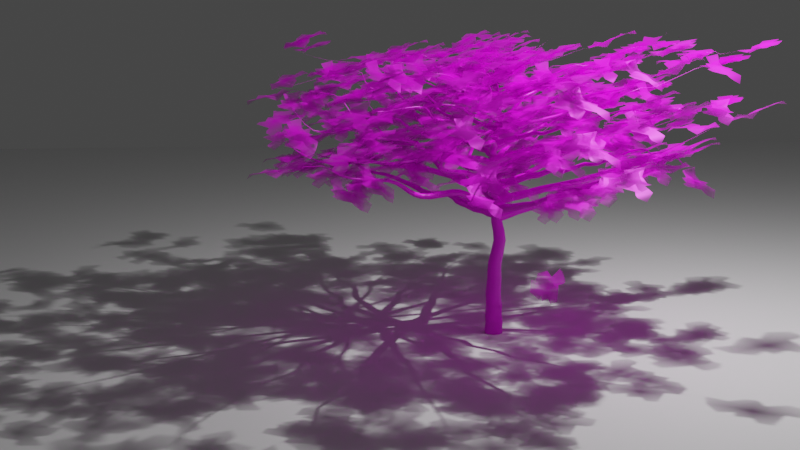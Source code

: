 # Source: v2.blend  (saved by Blender 3.1.5; exported with 4.5.12 LTS)
import bpy
from mathutils import Matrix  # noqa: F401  (used for matrix-valued properties, if any)

bpy.ops.wm.read_factory_settings(use_empty=True)
scene = bpy.context.scene
scene.name = 'Scene'

# ---- collections
col_collection = bpy.data.collections.new('Collection'); scene.collection.children.link(col_collection)

# ---- images (referenced by path relative to the original .blend; pixels are not part of the script)
import os
ASSET_DIR = os.environ.get("B2B_ASSET_DIR", "")  # directory of the original .blend (textures are referenced by path, not embedded)
HERE = os.path.dirname(os.path.abspath(__file__))  # packed textures are extracted next to this script under _unpacked/

def load_image(name, relpath, width, height, colorspace="sRGB"):
    """Load a texture the original file referenced (path relative to the .blend, or extracted next to this script)."""
    p = next((c for c in (os.path.join(HERE, relpath), os.path.join(ASSET_DIR, relpath)) if relpath and os.path.exists(c)), "")
    if p:
        img = bpy.data.images.load(p, check_existing=True)
        img.name = name
    else:  # same state as the original file: an image datablock whose file is absent (Cycles renders it pink)
        img = bpy.data.images.new(name, width, height)
        img.source = "FILE"
        img.filepath = "//" + (relpath or name)
    img.colorspace_settings.name = colorspace
    return img
img_bark_jpg = load_image('bark.jpg', 'bark.jpg', 1024, 1024, 'sRGB')
img_branch_png = load_image('branch.png', 'branch.png', 1024, 1024, 'sRGB')

# ---- materials (node trees are filled in below, after node groups)
mat_material = bpy.data.materials.new('Material')
mat_material.alpha_threshold = 0.0
mat_material.line_color = (0.0, 0.0, 0.0, 1.0)
mat_branch = bpy.data.materials.new('branch')
mat_branch.surface_render_method = 'BLENDED'
mat_branch.blend_method = 'BLEND'

# ---- node groups
ng_geometry_nodes = bpy.data.node_groups.new('Geometry Nodes', 'GeometryNodeTree')
_s = ng_geometry_nodes.interface.new_socket(name='Geometry', in_out='OUTPUT', socket_type='NodeSocketGeometry')
_s = ng_geometry_nodes.interface.new_socket(name='Geometry', in_out='INPUT', socket_type='NodeSocketGeometry')
_s = ng_geometry_nodes.interface.new_socket(name='Seed', in_out='INPUT', socket_type='NodeSocketInt')
_s.min_value = -10000
_s.max_value = 10000
_s = ng_geometry_nodes.interface.new_socket(name='Y', in_out='INPUT', socket_type='NodeSocketFloat')
_s.default_value = 7.0
_s.min_value = -1e+04
_s.max_value = 1e+04
_s = ng_geometry_nodes.interface.new_socket(name='Z', in_out='INPUT', socket_type='NodeSocketFloat')
_s.default_value = 10.0
_s.min_value = -1e+04
_s.max_value = 1e+04
_s = ng_geometry_nodes.interface.new_socket(name='Count', in_out='INPUT', socket_type='NodeSocketInt')
_s.default_value = 90
_s.min_value = 2
_s.max_value = 100000
ng_geometry_nodes.is_modifier = True
# nodes of 'Geometry Nodes' reference scene objects; filled in after objects exist
ng_geometry_nodes_007 = bpy.data.node_groups.new('Geometry Nodes.007', 'GeometryNodeTree')
_s = ng_geometry_nodes_007.interface.new_socket(name='Geometry', in_out='OUTPUT', socket_type='NodeSocketGeometry')
_s = ng_geometry_nodes_007.interface.new_socket(name='Geometry', in_out='INPUT', socket_type='NodeSocketGeometry')
ng_geometry_nodes_007.is_modifier = True
_N = ng_geometry_nodes_007.nodes; _L = ng_geometry_nodes_007.links

# ---- material node trees
mat_material.use_nodes = True; mat_material.node_tree.nodes.clear()
mat_branch.use_nodes = True; mat_branch.node_tree.nodes.clear()
_N = mat_branch.node_tree.nodes; _L = mat_branch.node_tree.links
n0 = _N.new('ShaderNodeBsdfPrincipled'); n0.name = 'Principled BSDF'; n0.location = (0, 300)
n0.distribution = 'GGX'
n0.subsurface_method = 'RANDOM_WALK_SKIN'
n0.inputs[1].default_value = 0.3636
n0.inputs[3].default_value = 1.45
n0.inputs[27].default_value = (0.0, 0.0, 0.0, 1.0)
n0.inputs[28].default_value = 1.0
n1 = _N.new('ShaderNodeTexImage'); n1.name = 'Image Texture'; n1.location = (-570, 331)
n1.image = img_branch_png
n1.extension = 'CLIP'
n2 = _N.new('ShaderNodeBsdfTranslucent'); n2.name = 'Translucent BSDF'; n2.location = (326, -61)
n3 = _N.new('ShaderNodeBsdfTransparent'); n3.name = 'Transparent BSDF'; n3.location = (379, 65)
n4 = _N.new('ShaderNodeOutputMaterial'); n4.name = 'Material Output'; n4.location = (771, 315)
n5 = _N.new('ShaderNodeMixShader'); n5.name = 'Mix Shader'; n5.location = (543, 264)
n5.inputs[0].default_value = 0.0
_L.new(n1.outputs[0], n0.inputs[0])
_L.new(n1.outputs[1], n0.inputs[4])
_L.new(n0.outputs[0], n5.inputs[1])
_L.new(n5.outputs[0], n4.inputs[0])
_L.new(n3.outputs[0], n5.inputs[2])
_L.new(n1.outputs[0], n3.inputs[0])
n4.is_active_output = True

# ---- world
world_world = bpy.data.worlds.new('World'); scene.world = world_world
world_world.use_nodes = True; world_world.node_tree.nodes.clear()
_N = world_world.node_tree.nodes; _L = world_world.node_tree.links
n0 = _N.new('ShaderNodeOutputWorld'); n0.name = 'World Output'; n0.location = (300, 300)
n1 = _N.new('ShaderNodeBackground'); n1.name = 'Background'; n1.location = (10, 300)
n1.inputs[0].default_value = (0.05088, 0.05088, 0.05088, 1.0)
_L.new(n1.outputs[0], n0.inputs[0])
n0.is_active_output = True
world_world.color = (0.05088, 0.05088, 0.05088)
world_world.use_sun_shadow = False
world_world.sun_shadow_jitter_overblur = 0.0

# ---- cameras
cam_camera = bpy.data.cameras.new('Camera')
cam_camera.clip_end = 100.0
cam_camera.ortho_scale = 7.314

# ---- lights
light_light = bpy.data.lights.new('Light', 'POINT')
light_light.transmission_factor = 0.0
light_light.energy = 1e+04
light_light.shadow_soft_size = 0.1
light_light.shadow_maximum_resolution = 0.006
light_light.use_absolute_resolution = True

# ---- meshes
me_cube = bpy.data.meshes.new('Cube')
me_cube.from_pydata([(1.0, 1.0, 1.0), (1.0, 1.0, -1.0), (1.0, -1.0, 1.0), (1.0, -1.0, -1.0), (-1.0, 1.0, 1.0), (-1.0, 1.0, -1.0), (-1.0, -1.0, 1.0), (-1.0, -1.0, -1.0)], [], [(0, 4, 6, 2), (3, 2, 6, 7), (7, 6, 4, 5), (5, 1, 3, 7), (1, 0, 2, 3), (5, 4, 0, 1)])
me_cube.polygons.foreach_set('use_smooth', [True] * 6)
_uv = me_cube.uv_layers.new(name='UVMap')
_uv.uv.foreach_set('vector', [0.625, 0.5, 0.875, 0.5, 0.875, 0.75, 0.625, 0.75, 0.375, 0.75, 0.625, 0.75, 0.625, 1.0, 0.375, 1.0, 0.375, 0.0, 0.625, 0.0, 0.625, 0.25, 0.375, 0.25, 0.125, 0.5, 0.375, 0.5, 0.375, 0.75, 0.125, 0.75, 0.375, 0.5, 0.625, 0.5, 0.625, 0.75, 0.375, 0.75, 0.375, 0.25, 0.625, 0.25, 0.625, 0.5, 0.375, 0.5])
me_cube.materials.append(mat_material)
me_cube.use_remesh_preserve_volume = False
me_cube.use_remesh_preserve_attributes = False
me_cube.use_mirror_vertex_groups = False
me_cube.update()
me_plane_001 = bpy.data.meshes.new('Plane.001')
me_plane_001.from_pydata([(-1.0, -1.0, 0.0), (1.0, -1.0, 0.0), (-1.0, 1.0, 0.0), (1.0, 1.0, 0.0), (-1.0, 0.0, 0.0), (0.0, -1.0, 0.0), (1.0, 0.0, 0.0), (0.0, 1.0, 0.0), (0.0, 0.0, 0.0), (-1.0, -0.5, 0.0), (0.5, -1.0, 0.0), (1.0, 0.5, 0.0), (-0.5, 1.0, 0.0), (-1.0, 0.5, 0.0), (-0.5, -1.0, 0.0), (1.0, -0.5, 0.0), (0.5, 1.0, 0.0), (0.0, 0.5, 0.0), (0.0, -0.5, 0.0), (-0.5, 0.0, 0.0), (0.5, 0.0, 0.0), (0.5, -0.5, 0.0), (-0.5, -0.5, 0.0), (-0.5, 0.5, 0.0), (0.5, 0.5, 0.0), (-1.0, -0.75, 0.0), (0.75, -1.0, 0.0), (1.0, 0.75, 0.0), (-0.75, 1.0, 0.0), (-1.0, 0.25, 0.0), (-0.25, -1.0, 0.0), (1.0, -0.25, 0.0), (0.25, 1.0, 0.0), (0.0, 0.75, 0.0), (0.0, -0.25, 0.0), (-0.75, 0.0, 0.0), (0.25, 0.0, 0.0), (-1.0, -0.25, 0.0), (0.25, -1.0, 0.0), (1.0, 0.25, 0.0), (-0.25, 1.0, 0.0), (-1.0, 0.75, 0.0), (-0.75, -1.0, 0.0), (1.0, -0.75, 0.0), (0.75, 1.0, 0.0), (0.0, 0.25, 0.0), (0.0, -0.75, 0.0), (-0.25, 0.0, 0.0), (0.75, 0.0, 0.0), (0.5, -0.25, 0.0), (0.5, -0.75, 0.0), (0.25, -0.5, 0.0), (0.75, -0.5, 0.0), (-0.5, -0.25, 0.0), (-0.5, -0.75, 0.0), (-0.75, -0.5, 0.0), (-0.25, -0.5, 0.0), (-0.5, 0.75, 0.0), (-0.5, 0.25, 0.0), (-0.75, 0.5, 0.0), (-0.25, 0.5, 0.0), (0.5, 0.75, 0.0), (0.5, 0.25, 0.0), (0.25, 0.5, 0.0), (0.75, 0.5, 0.0), (0.75, 0.25, 0.0), (0.25, 0.25, 0.0), (0.25, 0.75, 0.0), (-0.25, 0.25, 0.0), (-0.75, 0.25, 0.0), (-0.75, 0.75, 0.0), (-0.25, -0.75, 0.0), (-0.75, -0.75, 0.0), (-0.75, -0.25, 0.0), (0.75, -0.75, 0.0), (0.25, -0.75, 0.0), (0.25, -0.25, 0.0), (0.75, -0.25, 0.0), (-0.25, -0.25, 0.0), (-0.25, 0.75, 0.0), (0.75, 0.75, 0.0), (-1.0, -0.875, 0.0), (0.875, -1.0, 0.0), (1.0, 0.875, 0.0), (-0.875, 1.0, 0.0), (-1.0, 0.125, 0.0), (-0.125, -1.0, 0.0), (1.0, -0.125, 0.0), (0.125, 1.0, 0.0), (0.0, 0.875, 0.0), (0.0, -0.125, 0.0), (-0.875, 0.0, 0.0), (0.125, 0.0, 0.0), (-1.0, -0.375, 0.0), (0.375, -1.0, 0.0), (1.0, 0.375, 0.0), (-0.375, 1.0, 0.0), (-1.0, 0.625, 0.0), (-0.625, -1.0, 0.0), (1.0, -0.625, 0.0), (0.625, 1.0, 0.0), (0.0, 0.375, 0.0), (0.0, -0.625, 0.0), (-0.375, 0.0, 0.0), (0.625, 0.0, 0.0), (0.5, -0.125, 0.0), (0.5, -0.625, 0.0), (0.125, -0.5, 0.0), (0.625, -0.5, 0.0), (-0.5, -0.125, 0.0), (-0.5, -0.625, 0.0), (-0.875, -0.5, 0.0), (-0.375, -0.5, 0.0), (-0.5, 0.875, 0.0), (-0.5, 0.375, 0.0), (-0.875, 0.5, 0.0), (-0.375, 0.5, 0.0), (0.5, 0.875, 0.0), (0.5, 0.375, 0.0), (0.125, 0.5, 0.0), (0.625, 0.5, 0.0), (-1.0, -0.625, 0.0), (0.625, -1.0, 0.0), (1.0, 0.625, 0.0), (-0.625, 1.0, 0.0), (-1.0, 0.375, 0.0), (-0.375, -1.0, 0.0), (1.0, -0.375, 0.0), (0.375, 1.0, 0.0), (0.0, 0.625, 0.0), (0.0, -0.375, 0.0), (-0.625, 0.0, 0.0), (0.375, 0.0, 0.0), (-1.0, -0.125, 0.0), (0.125, -1.0, 0.0), (1.0, 0.125, 0.0), (-0.125, 1.0, 0.0), (-1.0, 0.875, 0.0), (-0.875, -1.0, 0.0), (1.0, -0.875, 0.0), (0.875, 1.0, 0.0), (0.0, 0.125, 0.0), (0.0, -0.875, 0.0), (-0.125, 0.0, 0.0), (0.875, 0.0, 0.0), (0.5, -0.375, 0.0), (0.5, -0.875, 0.0), (0.375, -0.5, 0.0), (0.875, -0.5, 0.0), (-0.5, -0.375, 0.0), (-0.5, -0.875, 0.0), (-0.625, -0.5, 0.0), (-0.125, -0.5, 0.0), (-0.5, 0.625, 0.0), (-0.5, 0.125, 0.0), (-0.625, 0.5, 0.0), (-0.125, 0.5, 0.0), (0.5, 0.625, 0.0), (0.5, 0.125, 0.0), (0.375, 0.5, 0.0), (0.875, 0.5, 0.0), (0.75, 0.375, 0.0), (0.75, 0.125, 0.0), (0.625, 0.25, 0.0), (0.875, 0.25, 0.0), (0.25, 0.375, 0.0), (0.25, 0.125, 0.0), (0.125, 0.25, 0.0), (0.375, 0.25, 0.0), (0.25, 0.875, 0.0), (0.25, 0.625, 0.0), (0.125, 0.75, 0.0), (0.375, 0.75, 0.0), (-0.25, 0.375, 0.0), (-0.25, 0.125, 0.0), (-0.375, 0.25, 0.0), (-0.125, 0.25, 0.0), (-0.75, 0.375, 0.0), (-0.75, 0.125, 0.0), (-0.875, 0.25, 0.0), (-0.625, 0.25, 0.0), (-0.75, 0.875, 0.0), (-0.75, 0.625, 0.0), (-0.875, 0.75, 0.0), (-0.625, 0.75, 0.0), (-0.25, -0.625, 0.0), (-0.25, -0.875, 0.0), (-0.375, -0.75, 0.0), (-0.125, -0.75, 0.0), (-0.75, -0.625, 0.0), (-0.75, -0.875, 0.0), (-0.875, -0.75, 0.0), (-0.625, -0.75, 0.0), (-0.75, -0.125, 0.0), (-0.75, -0.375, 0.0), (-0.875, -0.25, 0.0), (-0.625, -0.25, 0.0), (0.75, -0.625, 0.0), (0.75, -0.875, 0.0), (0.625, -0.75, 0.0), (0.875, -0.75, 0.0), (0.25, -0.625, 0.0), (0.25, -0.875, 0.0), (0.125, -0.75, 0.0), (0.375, -0.75, 0.0), (0.25, -0.125, 0.0), (0.25, -0.375, 0.0), (0.125, -0.25, 0.0), (0.375, -0.25, 0.0), (0.75, -0.125, 0.0), (0.75, -0.375, 0.0), (0.625, -0.25, 0.0), (0.875, -0.25, 0.0), (-0.25, -0.125, 0.0), (-0.25, -0.375, 0.0), (-0.375, -0.25, 0.0), (-0.125, -0.25, 0.0), (-0.25, 0.875, 0.0), (-0.25, 0.625, 0.0), (-0.375, 0.75, 0.0), (-0.125, 0.75, 0.0), (0.75, 0.875, 0.0), (0.75, 0.625, 0.0), (0.625, 0.75, 0.0), (0.875, 0.75, 0.0), (0.875, 0.625, 0.0), (0.625, 0.625, 0.0), (0.625, 0.875, 0.0), (-0.125, 0.625, 0.0), (-0.375, 0.625, 0.0), (-0.375, 0.875, 0.0), (-0.125, -0.375, 0.0), (-0.375, -0.375, 0.0), (-0.375, -0.125, 0.0), (0.875, -0.375, 0.0), (0.625, -0.375, 0.0), (0.625, -0.125, 0.0), (0.375, -0.375, 0.0), (0.125, -0.375, 0.0), (0.125, -0.125, 0.0), (0.375, -0.875, 0.0), (0.125, -0.875, 0.0), (0.125, -0.625, 0.0), (0.875, -0.875, 0.0), (0.625, -0.875, 0.0), (0.625, -0.625, 0.0), (-0.625, -0.375, 0.0), (-0.875, -0.375, 0.0), (-0.875, -0.125, 0.0), (-0.625, -0.875, 0.0), (-0.875, -0.875, 0.0), (-0.875, -0.625, 0.0), (-0.125, -0.875, 0.0), (-0.375, -0.875, 0.0), (-0.375, -0.625, 0.0), (-0.625, 0.625, 0.0), (-0.875, 0.625, 0.0), (-0.875, 0.875, 0.0), (-0.625, 0.125, 0.0), (-0.875, 0.125, 0.0), (-0.875, 0.375, 0.0), (-0.125, 0.125, 0.0), (-0.375, 0.125, 0.0), (-0.375, 0.375, 0.0), (0.375, 0.625, 0.0), (0.125, 0.625, 0.0), (0.125, 0.875, 0.0), (0.375, 0.125, 0.0), (0.125, 0.125, 0.0), (0.125, 0.375, 0.0), (0.875, 0.125, 0.0), (0.625, 0.125, 0.0), (0.625, 0.375, 0.0), (0.875, 0.375, 0.0), (0.375, 0.375, 0.0), (0.375, 0.875, 0.0), (-0.125, 0.375, 0.0), (-0.625, 0.375, 0.0), (-0.625, 0.875, 0.0), (-0.125, -0.625, 0.0), (-0.625, -0.625, 0.0), (-0.625, -0.125, 0.0), (0.875, -0.625, 0.0), (0.375, -0.625, 0.0), (0.375, -0.125, 0.0), (0.875, -0.125, 0.0), (-0.125, -0.125, 0.0), (-0.125, 0.875, 0.0), (0.875, 0.875, 0.0)], [], [(288, 83, 3, 140), (287, 89, 7, 136), (286, 90, 8, 143), (285, 87, 6, 144), (284, 105, 20, 132), (283, 106, 21, 147), (282, 99, 15, 148), (281, 109, 19, 131), (280, 110, 22, 151), (279, 102, 18, 152), (278, 113, 12, 124), (277, 114, 23, 155), (276, 101, 17, 156), (275, 117, 16, 128), (274, 118, 24, 159), (273, 95, 11, 160), (272, 161, 64, 120), (271, 162, 65, 163), (270, 135, 39, 164), (269, 165, 63, 119), (268, 166, 66, 167), (267, 158, 62, 168), (266, 169, 32, 88), (265, 170, 67, 171), (264, 157, 61, 172), (263, 173, 60, 116), (262, 174, 68, 175), (261, 141, 45, 176), (260, 177, 59, 115), (259, 178, 69, 179), (258, 154, 58, 180), (257, 181, 28, 84), (256, 182, 70, 183), (255, 153, 57, 184), (254, 185, 56, 112), (253, 186, 71, 187), (252, 142, 46, 188), (251, 189, 55, 111), (250, 190, 72, 191), (249, 150, 54, 192), (248, 193, 35, 91), (247, 194, 73, 195), (246, 149, 53, 196), (245, 197, 52, 108), (244, 198, 74, 199), (243, 139, 43, 200), (242, 201, 51, 107), (241, 202, 75, 203), (240, 146, 50, 204), (239, 205, 36, 92), (238, 206, 76, 207), (237, 145, 49, 208), (236, 209, 48, 104), (235, 210, 77, 211), (234, 127, 31, 212), (233, 213, 47, 103), (232, 214, 78, 215), (231, 130, 34, 216), (230, 217, 40, 96), (229, 218, 79, 219), (228, 129, 33, 220), (227, 221, 44, 100), (226, 222, 80, 223), (225, 123, 27, 224), (222, 225, 224, 80), (64, 160, 225, 222), (160, 11, 123, 225), (157, 226, 223, 61), (24, 120, 226, 157), (120, 64, 222, 226), (117, 227, 100, 16), (61, 223, 227, 117), (223, 80, 221, 227), (218, 228, 220, 79), (60, 156, 228, 218), (156, 17, 129, 228), (153, 229, 219, 57), (23, 116, 229, 153), (116, 60, 218, 229), (113, 230, 96, 12), (57, 219, 230, 113), (219, 79, 217, 230), (214, 231, 216, 78), (56, 152, 231, 214), (152, 18, 130, 231), (149, 232, 215, 53), (22, 112, 232, 149), (112, 56, 214, 232), (109, 233, 103, 19), (53, 215, 233, 109), (215, 78, 213, 233), (210, 234, 212, 77), (52, 148, 234, 210), (148, 15, 127, 234), (145, 235, 211, 49), (21, 108, 235, 145), (108, 52, 210, 235), (105, 236, 104, 20), (49, 211, 236, 105), (211, 77, 209, 236), (206, 237, 208, 76), (51, 147, 237, 206), (147, 21, 145, 237), (130, 238, 207, 34), (18, 107, 238, 130), (107, 51, 206, 238), (90, 239, 92, 8), (34, 207, 239, 90), (207, 76, 205, 239), (202, 240, 204, 75), (38, 94, 240, 202), (94, 10, 146, 240), (142, 241, 203, 46), (5, 134, 241, 142), (134, 38, 202, 241), (102, 242, 107, 18), (46, 203, 242, 102), (203, 75, 201, 242), (198, 243, 200, 74), (26, 82, 243, 198), (82, 1, 139, 243), (146, 244, 199, 50), (10, 122, 244, 146), (122, 26, 198, 244), (106, 245, 108, 21), (50, 199, 245, 106), (199, 74, 197, 245), (194, 246, 196, 73), (55, 151, 246, 194), (151, 22, 149, 246), (93, 247, 195, 37), (9, 111, 247, 93), (111, 55, 194, 247), (133, 248, 91, 4), (37, 195, 248, 133), (195, 73, 193, 248), (190, 249, 192, 72), (42, 98, 249, 190), (98, 14, 150, 249), (81, 250, 191, 25), (0, 138, 250, 81), (138, 42, 190, 250), (121, 251, 111, 9), (25, 191, 251, 121), (191, 72, 189, 251), (186, 252, 188, 71), (30, 86, 252, 186), (86, 5, 142, 252), (150, 253, 187, 54), (14, 126, 253, 150), (126, 30, 186, 253), (110, 254, 112, 22), (54, 187, 254, 110), (187, 71, 185, 254), (182, 255, 184, 70), (59, 155, 255, 182), (155, 23, 153, 255), (97, 256, 183, 41), (13, 115, 256, 97), (115, 59, 182, 256), (137, 257, 84, 2), (41, 183, 257, 137), (183, 70, 181, 257), (178, 258, 180, 69), (35, 131, 258, 178), (131, 19, 154, 258), (85, 259, 179, 29), (4, 91, 259, 85), (91, 35, 178, 259), (125, 260, 115, 13), (29, 179, 260, 125), (179, 69, 177, 260), (174, 261, 176, 68), (47, 143, 261, 174), (143, 8, 141, 261), (154, 262, 175, 58), (19, 103, 262, 154), (103, 47, 174, 262), (114, 263, 116, 23), (58, 175, 263, 114), (175, 68, 173, 263), (170, 264, 172, 67), (63, 159, 264, 170), (159, 24, 157, 264), (129, 265, 171, 33), (17, 119, 265, 129), (119, 63, 170, 265), (89, 266, 88, 7), (33, 171, 266, 89), (171, 67, 169, 266), (166, 267, 168, 66), (36, 132, 267, 166), (132, 20, 158, 267), (141, 268, 167, 45), (8, 92, 268, 141), (92, 36, 166, 268), (101, 269, 119, 17), (45, 167, 269, 101), (167, 66, 165, 269), (162, 270, 164, 65), (48, 144, 270, 162), (144, 6, 135, 270), (158, 271, 163, 62), (20, 104, 271, 158), (104, 48, 162, 271), (118, 272, 120, 24), (62, 163, 272, 118), (163, 65, 161, 272), (161, 273, 160, 64), (65, 164, 273, 161), (164, 39, 95, 273), (165, 274, 159, 63), (66, 168, 274, 165), (168, 62, 118, 274), (169, 275, 128, 32), (67, 172, 275, 169), (172, 61, 117, 275), (173, 276, 156, 60), (68, 176, 276, 173), (176, 45, 101, 276), (177, 277, 155, 59), (69, 180, 277, 177), (180, 58, 114, 277), (181, 278, 124, 28), (70, 184, 278, 181), (184, 57, 113, 278), (185, 279, 152, 56), (71, 188, 279, 185), (188, 46, 102, 279), (189, 280, 151, 55), (72, 192, 280, 189), (192, 54, 110, 280), (193, 281, 131, 35), (73, 196, 281, 193), (196, 53, 109, 281), (197, 282, 148, 52), (74, 200, 282, 197), (200, 43, 99, 282), (201, 283, 147, 51), (75, 204, 283, 201), (204, 50, 106, 283), (205, 284, 132, 36), (76, 208, 284, 205), (208, 49, 105, 284), (209, 285, 144, 48), (77, 212, 285, 209), (212, 31, 87, 285), (213, 286, 143, 47), (78, 216, 286, 213), (216, 34, 90, 286), (217, 287, 136, 40), (79, 220, 287, 217), (220, 33, 89, 287), (221, 288, 140, 44), (80, 224, 288, 221), (224, 27, 83, 288)])
_uv = me_plane_001.uv_layers.new(name='UVMap')
_uv.uv.foreach_set('vector', [0.9375, 0.9375, 1.0, 0.9375, 1.0, 1.0, 0.9375, 1.0, 0.4375, 0.9375, 0.5, 0.9375, 0.5, 1.0, 0.4375, 1.0, 0.4375, 0.4375, 0.5, 0.4375, 0.5, 0.5, 0.4375, 0.5, 0.9375, 0.4375, 1.0, 0.4375, 1.0, 0.5, 0.9375, 0.5, 0.6875, 0.4375, 0.75, 0.4375, 0.75, 0.5, 0.6875, 0.5, 0.6875, 0.1875, 0.75, 0.1875, 0.75, 0.25, 0.6875, 0.25, 0.9375, 0.1875, 1.0, 0.1875, 1.0, 0.25, 0.9375, 0.25, 0.1875, 0.4375, 0.25, 0.4375, 0.25, 0.5, 0.1875, 0.5, 0.1875, 0.1875, 0.25, 0.1875, 0.25, 0.25, 0.1875, 0.25, 0.4375, 0.1875, 0.5, 0.1875, 0.5, 0.25, 0.4375, 0.25, 0.1875, 0.9375, 0.25, 0.9375, 0.25, 1.0, 0.1875, 1.0, 0.1875, 0.6875, 0.25, 0.6875, 0.25, 0.75, 0.1875, 0.75, 0.4375, 0.6875, 0.5, 0.6875, 0.5, 0.75, 0.4375, 0.75, 0.6875, 0.9375, 0.75, 0.9375, 0.75, 1.0, 0.6875, 1.0, 0.6875, 0.6875, 0.75, 0.6875, 0.75, 0.75, 0.6875, 0.75, 0.9375, 0.6875, 1.0, 0.6875, 1.0, 0.75, 0.9375, 0.75, 0.8125, 0.6875, 0.875, 0.6875, 0.875, 0.75, 0.8125, 0.75, 0.8125, 0.5625, 0.875, 0.5625, 0.875, 0.625, 0.8125, 0.625, 0.9375, 0.5625, 1.0, 0.5625, 1.0, 0.625, 0.9375, 0.625, 0.5625, 0.6875, 0.625, 0.6875, 0.625, 0.75, 0.5625, 0.75, 0.5625, 0.5625, 0.625, 0.5625, 0.625, 0.625, 0.5625, 0.625, 0.6875, 0.5625, 0.75, 0.5625, 0.75, 0.625, 0.6875, 0.625, 0.5625, 0.9375, 0.625, 0.9375, 0.625, 1.0, 0.5625, 1.0, 0.5625, 0.8125, 0.625, 0.8125, 0.625, 0.875, 0.5625, 0.875, 0.6875, 0.8125, 0.75, 0.8125, 0.75, 0.875, 0.6875, 0.875, 0.3125, 0.6875, 0.375, 0.6875, 0.375, 0.75, 0.3125, 0.75, 0.3125, 0.5625, 0.375, 0.5625, 0.375, 0.625, 0.3125, 0.625, 0.4375, 0.5625, 0.5, 0.5625, 0.5, 0.625, 0.4375, 0.625, 0.0625, 0.6875, 0.125, 0.6875, 0.125, 0.75, 0.0625, 0.75, 0.0625, 0.5625, 0.125, 0.5625, 0.125, 0.625, 0.0625, 0.625, 0.1875, 0.5625, 0.25, 0.5625, 0.25, 0.625, 0.1875, 0.625, 0.0625, 0.9375, 0.125, 0.9375, 0.125, 1.0, 0.0625, 1.0, 0.0625, 0.8125, 0.125, 0.8125, 0.125, 0.875, 0.0625, 0.875, 0.1875, 0.8125, 0.25, 0.8125, 0.25, 0.875, 0.1875, 0.875, 0.3125, 0.1875, 0.375, 0.1875, 0.375, 0.25, 0.3125, 0.25, 0.3125, 0.0625, 0.375, 0.0625, 0.375, 0.125, 0.3125, 0.125, 0.4375, 0.0625, 0.5, 0.0625, 0.5, 0.125, 0.4375, 0.125, 0.0625, 0.1875, 0.125, 0.1875, 0.125, 0.25, 0.0625, 0.25, 0.0625, 0.0625, 0.125, 0.0625, 0.125, 0.125, 0.0625, 0.125, 0.1875, 0.0625, 0.25, 0.0625, 0.25, 0.125, 0.1875, 0.125, 0.0625, 0.4375, 0.125, 0.4375, 0.125, 0.5, 0.0625, 0.5, 0.0625, 0.3125, 0.125, 0.3125, 0.125, 0.375, 0.0625, 0.375, 0.1875, 0.3125, 0.25, 0.3125, 0.25, 0.375, 0.1875, 0.375, 0.8125, 0.1875, 0.875, 0.1875, 0.875, 0.25, 0.8125, 0.25, 0.8125, 0.0625, 0.875, 0.0625, 0.875, 0.125, 0.8125, 0.125, 0.9375, 0.0625, 1.0, 0.0625, 1.0, 0.125, 0.9375, 0.125, 0.5625, 0.1875, 0.625, 0.1875, 0.625, 0.25, 0.5625, 0.25, 0.5625, 0.0625, 0.625, 0.0625, 0.625, 0.125, 0.5625, 0.125, 0.6875, 0.0625, 0.75, 0.0625, 0.75, 0.125, 0.6875, 0.125, 0.5625, 0.4375, 0.625, 0.4375, 0.625, 0.5, 0.5625, 0.5, 0.5625, 0.3125, 0.625, 0.3125, 0.625, 0.375, 0.5625, 0.375, 0.6875, 0.3125, 0.75, 0.3125, 0.75, 0.375, 0.6875, 0.375, 0.8125, 0.4375, 0.875, 0.4375, 0.875, 0.5, 0.8125, 0.5, 0.8125, 0.3125, 0.875, 0.3125, 0.875, 0.375, 0.8125, 0.375, 0.9375, 0.3125, 1.0, 0.3125, 1.0, 0.375, 0.9375, 0.375, 0.3125, 0.4375, 0.375, 0.4375, 0.375, 0.5, 0.3125, 0.5, 0.3125, 0.3125, 0.375, 0.3125, 0.375, 0.375, 0.3125, 0.375, 0.4375, 0.3125, 0.5, 0.3125, 0.5, 0.375, 0.4375, 0.375, 0.3125, 0.9375, 0.375, 0.9375, 0.375, 1.0, 0.3125, 1.0, 0.3125, 0.8125, 0.375, 0.8125, 0.375, 0.875, 0.3125, 0.875, 0.4375, 0.8125, 0.5, 0.8125, 0.5, 0.875, 0.4375, 0.875, 0.8125, 0.9375, 0.875, 0.9375, 0.875, 1.0, 0.8125, 1.0, 0.8125, 0.8125, 0.875, 0.8125, 0.875, 0.875, 0.8125, 0.875, 0.9375, 0.8125, 1.0, 0.8125, 1.0, 0.875, 0.9375, 0.875, 0.875, 0.8125, 0.9375, 0.8125, 0.9375, 0.875, 0.875, 0.875, 0.875, 0.75, 0.9375, 0.75, 0.9375, 0.8125, 0.875, 0.8125, 0.9375, 0.75, 1.0, 0.75, 1.0, 0.8125, 0.9375, 0.8125, 0.75, 0.8125, 0.8125, 0.8125, 0.8125, 0.875, 0.75, 0.875, 0.75, 0.75, 0.8125, 0.75, 0.8125, 0.8125, 0.75, 0.8125, 0.8125, 0.75, 0.875, 0.75, 0.875, 0.8125, 0.8125, 0.8125, 0.75, 0.9375, 0.8125, 0.9375, 0.8125, 1.0, 0.75, 1.0, 0.75, 0.875, 0.8125, 0.875, 0.8125, 0.9375, 0.75, 0.9375, 0.8125, 0.875, 0.875, 0.875, 0.875, 0.9375, 0.8125, 0.9375, 0.375, 0.8125, 0.4375, 0.8125, 0.4375, 0.875, 0.375, 0.875, 0.375, 0.75, 0.4375, 0.75, 0.4375, 0.8125, 0.375, 0.8125, 0.4375, 0.75, 0.5, 0.75, 0.5, 0.8125, 0.4375, 0.8125, 0.25, 0.8125, 0.3125, 0.8125, 0.3125, 0.875, 0.25, 0.875, 0.25, 0.75, 0.3125, 0.75, 0.3125, 0.8125, 0.25, 0.8125, 0.3125, 0.75, 0.375, 0.75, 0.375, 0.8125, 0.3125, 0.8125, 0.25, 0.9375, 0.3125, 0.9375, 0.3125, 1.0, 0.25, 1.0, 0.25, 0.875, 0.3125, 0.875, 0.3125, 0.9375, 0.25, 0.9375, 0.3125, 0.875, 0.375, 0.875, 0.375, 0.9375, 0.3125, 0.9375, 0.375, 0.3125, 0.4375, 0.3125, 0.4375, 0.375, 0.375, 0.375, 0.375, 0.25, 0.4375, 0.25, 0.4375, 0.3125, 0.375, 0.3125, 0.4375, 0.25, 0.5, 0.25, 0.5, 0.3125, 0.4375, 0.3125, 0.25, 0.3125, 0.3125, 0.3125, 0.3125, 0.375, 0.25, 0.375, 0.25, 0.25, 0.3125, 0.25, 0.3125, 0.3125, 0.25, 0.3125, 0.3125, 0.25, 0.375, 0.25, 0.375, 0.3125, 0.3125, 0.3125, 0.25, 0.4375, 0.3125, 0.4375, 0.3125, 0.5, 0.25, 0.5, 0.25, 0.375, 0.3125, 0.375, 0.3125, 0.4375, 0.25, 0.4375, 0.3125, 0.375, 0.375, 0.375, 0.375, 0.4375, 0.3125, 0.4375, 0.875, 0.3125, 0.9375, 0.3125, 0.9375, 0.375, 0.875, 0.375, 0.875, 0.25, 0.9375, 0.25, 0.9375, 0.3125, 0.875, 0.3125, 0.9375, 0.25, 1.0, 0.25, 1.0, 0.3125, 0.9375, 0.3125, 0.75, 0.3125, 0.8125, 0.3125, 0.8125, 0.375, 0.75, 0.375, 0.75, 0.25, 0.8125, 0.25, 0.8125, 0.3125, 0.75, 0.3125, 0.8125, 0.25, 0.875, 0.25, 0.875, 0.3125, 0.8125, 0.3125, 0.75, 0.4375, 0.8125, 0.4375, 0.8125, 0.5, 0.75, 0.5, 0.75, 0.375, 0.8125, 0.375, 0.8125, 0.4375, 0.75, 0.4375, 0.8125, 0.375, 0.875, 0.375, 0.875, 0.4375, 0.8125, 0.4375, 0.625, 0.3125, 0.6875, 0.3125, 0.6875, 0.375, 0.625, 0.375, 0.625, 0.25, 0.6875, 0.25, 0.6875, 0.3125, 0.625, 0.3125, 0.6875, 0.25, 0.75, 0.25, 0.75, 0.3125, 0.6875, 0.3125, 0.5, 0.3125, 0.5625, 0.3125, 0.5625, 0.375, 0.5, 0.375, 0.5, 0.25, 0.5625, 0.25, 0.5625, 0.3125, 0.5, 0.3125, 0.5625, 0.25, 0.625, 0.25, 0.625, 0.3125, 0.5625, 0.3125, 0.5, 0.4375, 0.5625, 0.4375, 0.5625, 0.5, 0.5, 0.5, 0.5, 0.375, 0.5625, 0.375, 0.5625, 0.4375, 0.5, 0.4375, 0.5625, 0.375, 0.625, 0.375, 0.625, 0.4375, 0.5625, 0.4375, 0.625, 0.0625, 0.6875, 0.0625, 0.6875, 0.125, 0.625, 0.125, 0.625, 0.0, 0.6875, 0.0, 0.6875, 0.0625, 0.625, 0.0625, 0.6875, 0.0, 0.75, 0.0, 0.75, 0.0625, 0.6875, 0.0625, 0.5, 0.0625, 0.5625, 0.0625, 0.5625, 0.125, 0.5, 0.125, 0.5, 0.0, 0.5625, 0.0, 0.5625, 0.0625, 0.5, 0.0625, 0.5625, 0.0, 0.625, 0.0, 0.625, 0.0625, 0.5625, 0.0625, 0.5, 0.1875, 0.5625, 0.1875, 0.5625, 0.25, 0.5, 0.25, 0.5, 0.125, 0.5625, 0.125, 0.5625, 0.1875, 0.5, 0.1875, 0.5625, 0.125, 0.625, 0.125, 0.625, 0.1875, 0.5625, 0.1875, 0.875, 0.0625, 0.9375, 0.0625, 0.9375, 0.125, 0.875, 0.125, 0.875, 0.0, 0.9375, 0.0, 0.9375, 0.0625, 0.875, 0.0625, 0.9375, 0.0, 1.0, 0.0, 1.0, 0.0625, 0.9375, 0.0625, 0.75, 0.0625, 0.8125, 0.0625, 0.8125, 0.125, 0.75, 0.125, 0.75, 0.0, 0.8125, 0.0, 0.8125, 0.0625, 0.75, 0.0625, 0.8125, 0.0, 0.875, 0.0, 0.875, 0.0625, 0.8125, 0.0625, 0.75, 0.1875, 0.8125, 0.1875, 0.8125, 0.25, 0.75, 0.25, 0.75, 0.125, 0.8125, 0.125, 0.8125, 0.1875, 0.75, 0.1875, 0.8125, 0.125, 0.875, 0.125, 0.875, 0.1875, 0.8125, 0.1875, 0.125, 0.3125, 0.1875, 0.3125, 0.1875, 0.375, 0.125, 0.375, 0.125, 0.25, 0.1875, 0.25, 0.1875, 0.3125, 0.125, 0.3125, 0.1875, 0.25, 0.25, 0.25, 0.25, 0.3125, 0.1875, 0.3125, 0.0, 0.3125, 0.0625, 0.3125, 0.0625, 0.375, 0.0, 0.375, 0.0, 0.25, 0.0625, 0.25, 0.0625, 0.3125, 0.0, 0.3125, 0.0625, 0.25, 0.125, 0.25, 0.125, 0.3125, 0.0625, 0.3125, 0.0, 0.4375, 0.0625, 0.4375, 0.0625, 0.5, 0.0, 0.5, 0.0, 0.375, 0.0625, 0.375, 0.0625, 0.4375, 0.0, 0.4375, 0.0625, 0.375, 0.125, 0.375, 0.125, 0.4375, 0.0625, 0.4375, 0.125, 0.0625, 0.1875, 0.0625, 0.1875, 0.125, 0.125, 0.125, 0.125, 0.0, 0.1875, 0.0, 0.1875, 0.0625, 0.125, 0.0625, 0.1875, 0.0, 0.25, 0.0, 0.25, 0.0625, 0.1875, 0.0625, 0.0, 0.0625, 0.0625, 0.0625, 0.0625, 0.125, 0.0, 0.125, 0.0, 0.0, 0.0625, 0.0, 0.0625, 0.0625, 0.0, 0.0625, 0.0625, 0.0, 0.125, 0.0, 0.125, 0.0625, 0.0625, 0.0625, 0.0, 0.1875, 0.0625, 0.1875, 0.0625, 0.25, 0.0, 0.25, 0.0, 0.125, 0.0625, 0.125, 0.0625, 0.1875, 0.0, 0.1875, 0.0625, 0.125, 0.125, 0.125, 0.125, 0.1875, 0.0625, 0.1875, 0.375, 0.0625, 0.4375, 0.0625, 0.4375, 0.125, 0.375, 0.125, 0.375, 0.0, 0.4375, 0.0, 0.4375, 0.0625, 0.375, 0.0625, 0.4375, 0.0, 0.5, 0.0, 0.5, 0.0625, 0.4375, 0.0625, 0.25, 0.0625, 0.3125, 0.0625, 0.3125, 0.125, 0.25, 0.125, 0.25, 0.0, 0.3125, 0.0, 0.3125, 0.0625, 0.25, 0.0625, 0.3125, 0.0, 0.375, 0.0, 0.375, 0.0625, 0.3125, 0.0625, 0.25, 0.1875, 0.3125, 0.1875, 0.3125, 0.25, 0.25, 0.25, 0.25, 0.125, 0.3125, 0.125, 0.3125, 0.1875, 0.25, 0.1875, 0.3125, 0.125, 0.375, 0.125, 0.375, 0.1875, 0.3125, 0.1875, 0.125, 0.8125, 0.1875, 0.8125, 0.1875, 0.875, 0.125, 0.875, 0.125, 0.75, 0.1875, 0.75, 0.1875, 0.8125, 0.125, 0.8125, 0.1875, 0.75, 0.25, 0.75, 0.25, 0.8125, 0.1875, 0.8125, 0.0, 0.8125, 0.0625, 0.8125, 0.0625, 0.875, 0.0, 0.875, 0.0, 0.75, 0.0625, 0.75, 0.0625, 0.8125, 0.0, 0.8125, 0.0625, 0.75, 0.125, 0.75, 0.125, 0.8125, 0.0625, 0.8125, 0.0, 0.9375, 0.0625, 0.9375, 0.0625, 1.0, 0.0, 1.0, 0.0, 0.875, 0.0625, 0.875, 0.0625, 0.9375, 0.0, 0.9375, 0.0625, 0.875, 0.125, 0.875, 0.125, 0.9375, 0.0625, 0.9375, 0.125, 0.5625, 0.1875, 0.5625, 0.1875, 0.625, 0.125, 0.625, 0.125, 0.5, 0.1875, 0.5, 0.1875, 0.5625, 0.125, 0.5625, 0.1875, 0.5, 0.25, 0.5, 0.25, 0.5625, 0.1875, 0.5625, 0.0, 0.5625, 0.0625, 0.5625, 0.0625, 0.625, 0.0, 0.625, 0.0, 0.5, 0.0625, 0.5, 0.0625, 0.5625, 0.0, 0.5625, 0.0625, 0.5, 0.125, 0.5, 0.125, 0.5625, 0.0625, 0.5625, 0.0, 0.6875, 0.0625, 0.6875, 0.0625, 0.75, 0.0, 0.75, 0.0, 0.625, 0.0625, 0.625, 0.0625, 0.6875, 0.0, 0.6875, 0.0625, 0.625, 0.125, 0.625, 0.125, 0.6875, 0.0625, 0.6875, 0.375, 0.5625, 0.4375, 0.5625, 0.4375, 0.625, 0.375, 0.625, 0.375, 0.5, 0.4375, 0.5, 0.4375, 0.5625, 0.375, 0.5625, 0.4375, 0.5, 0.5, 0.5, 0.5, 0.5625, 0.4375, 0.5625, 0.25, 0.5625, 0.3125, 0.5625, 0.3125, 0.625, 0.25, 0.625, 0.25, 0.5, 0.3125, 0.5, 0.3125, 0.5625, 0.25, 0.5625, 0.3125, 0.5, 0.375, 0.5, 0.375, 0.5625, 0.3125, 0.5625, 0.25, 0.6875, 0.3125, 0.6875, 0.3125, 0.75, 0.25, 0.75, 0.25, 0.625, 0.3125, 0.625, 0.3125, 0.6875, 0.25, 0.6875, 0.3125, 0.625, 0.375, 0.625, 0.375, 0.6875, 0.3125, 0.6875, 0.625, 0.8125, 0.6875, 0.8125, 0.6875, 0.875, 0.625, 0.875, 0.625, 0.75, 0.6875, 0.75, 0.6875, 0.8125, 0.625, 0.8125, 0.6875, 0.75, 0.75, 0.75, 0.75, 0.8125, 0.6875, 0.8125, 0.5, 0.8125, 0.5625, 0.8125, 0.5625, 0.875, 0.5, 0.875, 0.5, 0.75, 0.5625, 0.75, 0.5625, 0.8125, 0.5, 0.8125, 0.5625, 0.75, 0.625, 0.75, 0.625, 0.8125, 0.5625, 0.8125, 0.5, 0.9375, 0.5625, 0.9375, 0.5625, 1.0, 0.5, 1.0, 0.5, 0.875, 0.5625, 0.875, 0.5625, 0.9375, 0.5, 0.9375, 0.5625, 0.875, 0.625, 0.875, 0.625, 0.9375, 0.5625, 0.9375, 0.625, 0.5625, 0.6875, 0.5625, 0.6875, 0.625, 0.625, 0.625, 0.625, 0.5, 0.6875, 0.5, 0.6875, 0.5625, 0.625, 0.5625, 0.6875, 0.5, 0.75, 0.5, 0.75, 0.5625, 0.6875, 0.5625, 0.5, 0.5625, 0.5625, 0.5625, 0.5625, 0.625, 0.5, 0.625, 0.5, 0.5, 0.5625, 0.5, 0.5625, 0.5625, 0.5, 0.5625, 0.5625, 0.5, 0.625, 0.5, 0.625, 0.5625, 0.5625, 0.5625, 0.5, 0.6875, 0.5625, 0.6875, 0.5625, 0.75, 0.5, 0.75, 0.5, 0.625, 0.5625, 0.625, 0.5625, 0.6875, 0.5, 0.6875, 0.5625, 0.625, 0.625, 0.625, 0.625, 0.6875, 0.5625, 0.6875, 0.875, 0.5625, 0.9375, 0.5625, 0.9375, 0.625, 0.875, 0.625, 0.875, 0.5, 0.9375, 0.5, 0.9375, 0.5625, 0.875, 0.5625, 0.9375, 0.5, 1.0, 0.5, 1.0, 0.5625, 0.9375, 0.5625, 0.75, 0.5625, 0.8125, 0.5625, 0.8125, 0.625, 0.75, 0.625, 0.75, 0.5, 0.8125, 0.5, 0.8125, 0.5625, 0.75, 0.5625, 0.8125, 0.5, 0.875, 0.5, 0.875, 0.5625, 0.8125, 0.5625, 0.75, 0.6875, 0.8125, 0.6875, 0.8125, 0.75, 0.75, 0.75, 0.75, 0.625, 0.8125, 0.625, 0.8125, 0.6875, 0.75, 0.6875, 0.8125, 0.625, 0.875, 0.625, 0.875, 0.6875, 0.8125, 0.6875, 0.875, 0.6875, 0.9375, 0.6875, 0.9375, 0.75, 0.875, 0.75, 0.875, 0.625, 0.9375, 0.625, 0.9375, 0.6875, 0.875, 0.6875, 0.9375, 0.625, 1.0, 0.625, 1.0, 0.6875, 0.9375, 0.6875, 0.625, 0.6875, 0.6875, 0.6875, 0.6875, 0.75, 0.625, 0.75, 0.625, 0.625, 0.6875, 0.625, 0.6875, 0.6875, 0.625, 0.6875, 0.6875, 0.625, 0.75, 0.625, 0.75, 0.6875, 0.6875, 0.6875, 0.625, 0.9375, 0.6875, 0.9375, 0.6875, 1.0, 0.625, 1.0, 0.625, 0.875, 0.6875, 0.875, 0.6875, 0.9375, 0.625, 0.9375, 0.6875, 0.875, 0.75, 0.875, 0.75, 0.9375, 0.6875, 0.9375, 0.375, 0.6875, 0.4375, 0.6875, 0.4375, 0.75, 0.375, 0.75, 0.375, 0.625, 0.4375, 0.625, 0.4375, 0.6875, 0.375, 0.6875, 0.4375, 0.625, 0.5, 0.625, 0.5, 0.6875, 0.4375, 0.6875, 0.125, 0.6875, 0.1875, 0.6875, 0.1875, 0.75, 0.125, 0.75, 0.125, 0.625, 0.1875, 0.625, 0.1875, 0.6875, 0.125, 0.6875, 0.1875, 0.625, 0.25, 0.625, 0.25, 0.6875, 0.1875, 0.6875, 0.125, 0.9375, 0.1875, 0.9375, 0.1875, 1.0, 0.125, 1.0, 0.125, 0.875, 0.1875, 0.875, 0.1875, 0.9375, 0.125, 0.9375, 0.1875, 0.875, 0.25, 0.875, 0.25, 0.9375, 0.1875, 0.9375, 0.375, 0.1875, 0.4375, 0.1875, 0.4375, 0.25, 0.375, 0.25, 0.375, 0.125, 0.4375, 0.125, 0.4375, 0.1875, 0.375, 0.1875, 0.4375, 0.125, 0.5, 0.125, 0.5, 0.1875, 0.4375, 0.1875, 0.125, 0.1875, 0.1875, 0.1875, 0.1875, 0.25, 0.125, 0.25, 0.125, 0.125, 0.1875, 0.125, 0.1875, 0.1875, 0.125, 0.1875, 0.1875, 0.125, 0.25, 0.125, 0.25, 0.1875, 0.1875, 0.1875, 0.125, 0.4375, 0.1875, 0.4375, 0.1875, 0.5, 0.125, 0.5, 0.125, 0.375, 0.1875, 0.375, 0.1875, 0.4375, 0.125, 0.4375, 0.1875, 0.375, 0.25, 0.375, 0.25, 0.4375, 0.1875, 0.4375, 0.875, 0.1875, 0.9375, 0.1875, 0.9375, 0.25, 0.875, 0.25, 0.875, 0.125, 0.9375, 0.125, 0.9375, 0.1875, 0.875, 0.1875, 0.9375, 0.125, 1.0, 0.125, 1.0, 0.1875, 0.9375, 0.1875, 0.625, 0.1875, 0.6875, 0.1875, 0.6875, 0.25, 0.625, 0.25, 0.625, 0.125, 0.6875, 0.125, 0.6875, 0.1875, 0.625, 0.1875, 0.6875, 0.125, 0.75, 0.125, 0.75, 0.1875, 0.6875, 0.1875, 0.625, 0.4375, 0.6875, 0.4375, 0.6875, 0.5, 0.625, 0.5, 0.625, 0.375, 0.6875, 0.375, 0.6875, 0.4375, 0.625, 0.4375, 0.6875, 0.375, 0.75, 0.375, 0.75, 0.4375, 0.6875, 0.4375, 0.875, 0.4375, 0.9375, 0.4375, 0.9375, 0.5, 0.875, 0.5, 0.875, 0.375, 0.9375, 0.375, 0.9375, 0.4375, 0.875, 0.4375, 0.9375, 0.375, 1.0, 0.375, 1.0, 0.4375, 0.9375, 0.4375, 0.375, 0.4375, 0.4375, 0.4375, 0.4375, 0.5, 0.375, 0.5, 0.375, 0.375, 0.4375, 0.375, 0.4375, 0.4375, 0.375, 0.4375, 0.4375, 0.375, 0.5, 0.375, 0.5, 0.4375, 0.4375, 0.4375, 0.375, 0.9375, 0.4375, 0.9375, 0.4375, 1.0, 0.375, 1.0, 0.375, 0.875, 0.4375, 0.875, 0.4375, 0.9375, 0.375, 0.9375, 0.4375, 0.875, 0.5, 0.875, 0.5, 0.9375, 0.4375, 0.9375, 0.875, 0.9375, 0.9375, 0.9375, 0.9375, 1.0, 0.875, 1.0, 0.875, 0.875, 0.9375, 0.875, 0.9375, 0.9375, 0.875, 0.9375, 0.9375, 0.875, 1.0, 0.875, 1.0, 0.9375, 0.9375, 0.9375])
me_plane_001.use_remesh_fix_poles = True
me_plane_001.use_remesh_preserve_attributes = False
me_plane_001.update()
me_branch = bpy.data.meshes.new('branch')
me_branch.from_pydata([(0.8004, 0.1785, -0.1129), (0.5495, 0.1188, -0.254), (0.02294, -0.3, -0.05436), (0.772, -0.3173, -0.03674), (0.4896, -0.2872, -0.09305), (1.285, -0.3048, -0.07329), (0.5071, -0.657, -0.04472), (0.5058, -0.4877, -0.05787), (1.234, -0.3048, -0.07329), (1.446, -0.3048, -0.07332), (0.7853, -0.6284, -0.0648), (0.7853, -0.6283, -0.06479), (1.56, -0.2629, -0.08618), (1.578, -0.001017, -0.2131), (1.286, 0.1671, -0.07888), (0.8661, -0.793, -0.04922), (1.119, -0.771, -0.004057), (-0.004296, 0.06618, 0.01138), (0.3321, -0.03814, -0.1186), (0.274, -0.5485, 0.06888), (0.5058, -0.4878, -0.05785), (1.559, -0.2629, -0.08617), (0.9387, -0.01904, -0.06732), (0.7853, -0.6283, -0.0648)], [], [(5, 9, 21, 14), (4, 3, 0, 1), (2, 4, 1, 18, 17), (3, 8, 5, 14, 22, 0), (10, 15, 16, 8, 3, 11), (2, 19, 20, 7, 4), (7, 20, 6), (14, 21, 13), (13, 21, 12), (6, 23, 11, 3, 4, 7), (11, 23, 10)])
me_branch.polygons.foreach_set('use_smooth', [True] * 11)
_uv = me_branch.uv_layers.new(name='UVMap')
_uv.uv.foreach_set('vector', [0.8228, 0.5, 0.9274, 0.5, 1.0, 0.5443, 0.8228, 0.9729, 0.3078, 0.5, 0.5, 0.5, 0.5, 1.0, 0.3078, 1.0, 0.0, 0.5, 0.3078, 0.5, 0.3078, 1.0, 0.1953, 0.783, 0.0, 0.861, 0.5, 0.5, 0.79, 0.5, 0.8228, 0.5, 0.8228, 0.9729, 0.5994, 0.7882, 0.5, 1.0, 0.5, 0.178, 0.5518, 0.0, 0.7179, 0.0, 0.79, 0.5, 0.5, 0.5, 0.5, 0.1781, 0.0, 0.5, 0.1204, 0.209, 0.3078, 0.2968, 0.3078, 0.2968, 0.3078, 0.5, 0.3078, 0.2968, 0.3078, 0.2968, 0.3078, 0.1364, 0.8228, 0.9729, 1.0, 0.5443, 1.0, 0.8292, 1.0, 0.8292, 1.0, 0.5443, 1.0, 0.5443, 0.3078, 0.1364, 0.5, 0.1781, 0.5, 0.1781, 0.5, 0.5, 0.3078, 0.5, 0.3078, 0.2968, 0.5, 0.1781, 0.5, 0.1781, 0.5, 0.178])
me_branch.materials.append(mat_branch)
me_branch.use_remesh_fix_poles = True
me_branch.use_remesh_preserve_attributes = False
me_branch.update()
me_plane_003 = bpy.data.meshes.new('Plane.003')
me_plane_003.from_pydata([(-1.0, -1.0, 0.0), (1.0, -1.0, 0.0), (-1.0, 1.0, 0.0), (1.0, 1.0, 0.0)], [], [(0, 1, 3, 2)])
_uv = me_plane_003.uv_layers.new(name='UVMap')
_uv.uv.foreach_set('vector', [0.0, 0.0, 1.0, 0.0, 1.0, 1.0, 0.0, 1.0])
me_plane_003.use_remesh_fix_poles = True
me_plane_003.use_remesh_preserve_attributes = False
me_plane_003.update()

# ---- objects
ob_cube = bpy.data.objects.new('Cube', me_cube)
ob_light = bpy.data.objects.new('Light', light_light)
ob_camera = bpy.data.objects.new('Camera', cam_camera)
ob_plane_001 = bpy.data.objects.new('Plane.001', me_plane_001)
ob_empty = bpy.data.objects.new('Empty', None)
ob_branch = bpy.data.objects.new('branch', me_branch)
ob_plane = bpy.data.objects.new('Plane', me_plane_003)
_N = ng_geometry_nodes.nodes; _L = ng_geometry_nodes.links
n0 = _N.new('GeometryNodeSetCurveRadius'); n0.name = 'Set Curve Radius'; n0.location = (-132, 293)
n1 = _N.new('ShaderNodeMapRange'); n1.name = 'Map Range.001'; n1.location = (-496, 492)
n1.hide = True
n1.inputs[4].default_value = 4.0
n2 = _N.new('ShaderNodeMath'); n2.name = 'Math'; n2.location = (20, 498)
n2.operation = 'MULTIPLY'
n3 = _N.new('GeometryNodeCurveToMesh'); n3.name = 'Curve to Mesh'; n3.location = (519, 326)
n4 = _N.new('GeometryNodeSplineParameter'); n4.name = 'Spline Parameter'; n4.location = (-700, 496)
n4.hide = True
n5 = _N.new('ShaderNodeMapRange'); n5.name = 'Map Range'; n5.location = (-489, 440)
n5.hide = True
n5.inputs[3].default_value = 1.0
n5.inputs[4].default_value = 0.0
n6 = _N.new('GeometryNodeSetPosition'); n6.name = 'Set Position.002'; n6.location = (2341, -425)
n6.hide = True
n7 = _N.new('GeometryNodeSetCurveRadius'); n7.name = 'Set Curve Radius.001'; n7.location = (2133, -607)
n8 = _N.new('ShaderNodeSeparateXYZ'); n8.name = 'Separate XYZ'; n8.location = (904, -1068)
n9 = _N.new('ShaderNodeMapRange'); n9.name = 'Map Range.004'; n9.location = (1128, -991)
n9.inputs[1].default_value = -0.1
n9.inputs[2].default_value = 9.9
n9.inputs[3].default_value = 1.0
n9.inputs[4].default_value = 0.0
n10 = _N.new('GeometryNodeRotateInstances'); n10.name = 'Rotate Instances.001'; n10.location = (1254, -425)
n11 = _N.new('GeometryNodeInputPosition'); n11.name = 'Position.001'; n11.location = (716, -1128)
n12 = _N.new('ShaderNodeCombineXYZ'); n12.name = 'Combine XYZ.002'; n12.location = (-1035, 642)
n13 = _N.new('ShaderNodeMath'); n13.name = 'Math.009'; n13.location = (-1245, 649)
n13.hide = True
n14 = _N.new('ShaderNodeMath'); n14.name = 'Math.010'; n14.location = (-1242, 588)
n14.hide = True
n15 = _N.new('ShaderNodeMath'); n15.name = 'Math.011'; n15.location = (-1246, 514)
n15.hide = True
n16 = _N.new('ShaderNodeSeparateXYZ'); n16.name = 'Separate XYZ.001'; n16.location = (-1491, 562)
n16.hide = True
n17 = _N.new('ShaderNodeSeparateXYZ'); n17.name = 'Separate XYZ.002'; n17.location = (-1494, 605)
n17.hide = True
n18 = _N.new('GeometryNodeObjectInfo'); n18.name = 'Object Info'; n18.location = (-1770, 691)
n18.transform_space = 'RELATIVE'
n18.inputs[0].default_value = ob_empty
n19 = _N.new('GeometryNodeSplineParameter'); n19.name = 'Spline Parameter.002'; n19.location = (951, -791)
n20 = _N.new('ShaderNodeMapRange'); n20.name = 'Map Range.005'; n20.location = (1126, -724)
n20.inputs[3].default_value = 1.0
n20.inputs[4].default_value = 0.0
n21 = _N.new('ShaderNodeMath'); n21.name = 'Math.012'; n21.location = (-173, -1537)
n21.operation = 'LESS_THAN'
n21.inputs[1].default_value = 0.6
n22 = _N.new('ShaderNodeCombineXYZ'); n22.name = 'Combine XYZ.003'; n22.location = (207, -1538)
n23 = _N.new('ShaderNodeMath'); n23.name = 'Math.013'; n23.location = (15, -1535)
n23.operation = 'MULTIPLY'
n23.inputs[1].default_value = 1.0
n24 = _N.new('ShaderNodeMapRange'); n24.name = 'Map Range.007'; n24.location = (-445, -1551)
n24.inputs[2].default_value = 6.0
n24.inputs[3].default_value = 1.0
n24.inputs[4].default_value = 0.0
n25 = _N.new('GeometryNodeInputIndex'); n25.name = 'Index.002'; n25.location = (-654, -1661)
n26 = _N.new('GeometryNodeInputPosition'); n26.name = 'Position.002'; n26.location = (-1765, 476)
n27 = _N.new('GeometryNodeCurveQuadraticBezier'); n27.name = 'Quadratic Bezier'; n27.location = (-1165, 189)
n27.inputs[1].default_value = (0.0, 0.0, 0.0)
n27.inputs[2].default_value = (0.0, 0.0, 0.0)
n28 = _N.new('GeometryNodeCurveQuadraticBezier'); n28.name = 'Quadratic Bezier.002'; n28.location = (-1381, 194)
n28.inputs[1].default_value = (0.0, 0.0, 0.0)
n28.inputs[2].default_value = (0.0, 0.0, 0.0)
n28.inputs[3].default_value = (0.0, 0.0, 6.0)
n29 = _N.new('GeometryNodeCurveToPoints'); n29.name = 'Curve to Points.001'; n29.location = (-472, -252)
n30 = _N.new('ShaderNodeMath'); n30.name = 'Math.006'; n30.location = (1437, -792)
n30.operation = 'MULTIPLY'
n31 = _N.new('GeometryNodeRealizeInstances'); n31.name = 'Realize Instances'; n31.location = (1423, -448)
n31.hide = True
n32 = _N.new('GeometryNodeCurveToMesh'); n32.name = 'Curve to Mesh.001'; n32.location = (2529, -452)
n33 = _N.new('GeometryNodeInputMaterial'); n33.name = 'Material'; n33.location = (2883, -354)
n33.material = mat_material
n34 = _N.new('GeometryNodeJoinGeometry'); n34.name = 'Join Geometry'; n34.location = (3044, -123)
n35 = _N.new('GeometryNodeJoinGeometry'); n35.name = 'Join Geometry.001'; n35.location = (3687, -386)
n36 = _N.new('GeometryNodeInstanceOnPoints'); n36.name = 'Instance on Points.001'; n36.location = (3510, -773)
n37 = _N.new('NodeGroupOutput'); n37.name = 'Group Output'; n37.location = (4004, -514)
n38 = _N.new('GeometryNodeObjectInfo'); n38.name = 'Object Info.001'; n38.location = (2699, -1021)
n38.inputs[0].default_value = ob_branch
n39 = _N.new('FunctionNodeRotateEuler'); n39.name = 'Rotate Euler'; n39.location = (2737, -1230)
n40 = _N.new('ShaderNodeCombineXYZ'); n40.name = 'Combine XYZ.004'; n40.location = (2517, -1333)
n41 = _N.new('FunctionNodeRandomValue'); n41.name = 'Random Value'; n41.location = (2260, -1643)
n41.inputs[3].default_value = 6.283
n42 = _N.new('FunctionNodeRandomValue'); n42.name = 'Random Value.001'; n42.location = (2249, -1394)
n42.inputs[2].default_value = -0.5
n42.inputs[3].default_value = 0.5
n43 = _N.new('GeometryNodeSubdivisionSurface'); n43.name = 'Subdivision Surface.001'; n43.location = (3264, 28)
n43.uv_smooth = 'SMOOTH_ALL'
n43.inputs[4].default_value = False
n44 = _N.new('GeometryNodeSetMaterial'); n44.name = 'Set Material'; n44.location = (3276, -217)
n45 = _N.new('ShaderNodeMath'); n45.name = 'Math.003'; n45.location = (2219, -870)
n45.operation = 'GREATER_THAN'
n45.inputs[1].default_value = 4.7
n46 = _N.new('FunctionNodeRandomValue'); n46.name = 'Random Value.002'; n46.location = (2233, -1104)
n46.data_type = 'BOOLEAN'
n46.inputs[6].default_value = 0.3
n47 = _N.new('ShaderNodeVectorMath'); n47.name = 'Vector Math.002'; n47.location = (2042, -950)
n47.operation = 'LENGTH'
n48 = _N.new('ShaderNodeVectorMath'); n48.name = 'Vector Math.001'; n48.location = (1863, -1001)
n48.operation = 'SUBTRACT'
n48.inputs[1].default_value = (0.0, 0.0, 4.0)
n49 = _N.new('GeometryNodeInputPosition'); n49.name = 'Position'; n49.location = (1686, -1059)
n50 = _N.new('GeometryNodeInputIndex'); n50.name = 'Index.003'; n50.location = (2059, -1203)
n51 = _N.new('ShaderNodeCombineXYZ'); n51.name = 'Combine XYZ.006'; n51.location = (-1440, -240)
n52 = _N.new('NodeGroupInput'); n52.name = 'Group Input'; n52.location = (-116, -744)
n53 = _N.new('GeometryNodeCurveQuadraticBezier'); n53.name = 'Quadratic Bezier.001'; n53.location = (307, -509)
n53.inputs[1].default_value = (0.0, 0.0, 0.0)
n53.inputs[2].default_value = (0.0, 0.0, 0.0)
n54 = _N.new('ShaderNodeMath'); n54.name = 'Math.007'; n54.location = (9, -971)
n54.operation = 'LESS_THAN'
n54.inputs[1].default_value = 0.6
n55 = _N.new('ShaderNodeMath'); n55.name = 'Math.008'; n55.location = (197, -969)
n55.operation = 'MULTIPLY'
n55.inputs[1].default_value = 1.0
n56 = _N.new('GeometryNodeInputIndex'); n56.name = 'Index.001'; n56.location = (-472, -1095)
n57 = _N.new('ShaderNodeCombineXYZ'); n57.name = 'Combine XYZ.001'; n57.location = (389, -972)
n58 = _N.new('NodeGroupInput'); n58.name = 'Group Input.001'; n58.location = (-1688, -339)
n59 = _N.new('GeometryNodeCurveToPoints'); n59.name = 'Curve to Points'; n59.location = (-141, -248)
n60 = _N.new('GeometryNodeCurvePrimitiveCircle'); n60.name = 'Curve Circle'; n60.location = (-179, 65)
n60.inputs[0].default_value = 5
n60.inputs[4].default_value = 0.4
n61 = _N.new('ShaderNodeCombineXYZ'); n61.name = 'Combine XYZ.005'; n61.location = (93, -727)
n61.inputs[0].default_value = 3.0
n61.inputs[2].default_value = 2.0
n62 = _N.new('GeometryNodeTrimCurve'); n62.name = 'Trim Curve'; n62.location = (493, -577)
n63 = _N.new('ShaderNodeMath'); n63.name = 'Math.002'; n63.location = (987, -565)
n63.hide = True
n63.operation = 'MULTIPLY'
n63.inputs[1].default_value = 2.412
n64 = _N.new('GeometryNodeInputIndex'); n64.name = 'Index'; n64.location = (988, -611)
n65 = _N.new('ShaderNodeCombineXYZ'); n65.name = 'Combine XYZ'; n65.location = (985, -518)
n65.hide = True
n66 = _N.new('GeometryNodeInstanceOnPoints'); n66.name = 'Instance on Points'; n66.location = (827, -435)
n67 = _N.new('ShaderNodeMapRange'); n67.name = 'Map Range.006'; n67.location = (-263, -985)
n67.inputs[3].default_value = 1.0
n67.inputs[4].default_value = 0.0
n68 = _N.new('GeometryNodeSetPosition'); n68.name = 'Set Position'; n68.location = (279, 401)
n69 = _N.new('ShaderNodeMath'); n69.name = 'Math.004'; n69.location = (2438, -860)
n69.operation = 'MULTIPLY'
n70 = _N.new('GeometryNodeDistributePointsOnFaces'); n70.name = 'Distribute Points on Faces'; n70.location = (3013, -517)
n70.distribute_method = 'POISSON'
n70.use_legacy_normal = True
n70.inputs[2].default_value = 0.1
n70.inputs[3].default_value = 3.297e+04
n70.inputs[4].default_value = 1.7
n71 = _N.new('GeometryNodeMeshToPoints'); n71.name = 'Mesh to Points'; n71.location = (2748, -653)
n71.inputs[3].default_value = 62.55
n72 = _N.new('ShaderNodeMath'); n72.name = 'Math.001'; n72.location = (-659, 356)
n72.hide = True
n72.operation = 'SUBTRACT'
n73 = _N.new('ShaderNodeTexNoise'); n73.name = 'Noise Texture'; n73.location = (-843, 492)
n73.width = 125
n73.inputs[2].default_value = 10.0
n74 = _N.new('GeometryNodeInputNamedAttribute'); n74.name = 'Named Attribute'; n74.location = (494, 326)
n74.inputs[0].default_value = 'radius'
n75 = _N.new('GeometryNodeSwitch'); n75.name = 'Switch'; n75.location = (494, 326)
n75.input_type = 'FLOAT'
n75.inputs[1].default_value = 1.0
n76 = _N.new('GeometryNodeInputNamedAttribute'); n76.name = 'Named Attribute.001'; n76.location = (2504, -452)
n76.inputs[0].default_value = 'radius'
n77 = _N.new('GeometryNodeSwitch'); n77.name = 'Switch.001'; n77.location = (2504, -452)
n77.input_type = 'FLOAT'
n77.inputs[1].default_value = 1.0
_L.new(n27.outputs[0], n0.inputs[0])
_L.new(n60.outputs[0], n3.inputs[1])
_L.new(n4.outputs[0], n5.inputs[0])
_L.new(n5.outputs[0], n0.inputs[2])
_L.new(n0.outputs[0], n68.inputs[0])
_L.new(n68.outputs[0], n3.inputs[0])
_L.new(n4.outputs[0], n1.inputs[0])
_L.new(n1.outputs[0], n2.inputs[1])
_L.new(n72.outputs[0], n2.inputs[0])
_L.new(n2.outputs[0], n68.inputs[3])
_L.new(n68.outputs[0], n59.inputs[0])
_L.new(n60.outputs[0], n32.inputs[1])
_L.new(n34.outputs[0], n43.inputs[0])
_L.new(n2.outputs[0], n6.inputs[3])
_L.new(n64.outputs[0], n63.inputs[0])
_L.new(n65.outputs[0], n10.inputs[2])
_L.new(n63.outputs[0], n65.inputs[2])
_L.new(n3.outputs[0], n34.inputs[0])
_L.new(n6.outputs[0], n32.inputs[0])
_L.new(n31.outputs[0], n7.inputs[0])
_L.new(n66.outputs[0], n10.inputs[0])
_L.new(n53.outputs[0], n62.inputs[0])
_L.new(n7.outputs[0], n6.inputs[0])
_L.new(n10.outputs[0], n31.inputs[0])
_L.new(n32.outputs[0], n34.inputs[0])
_L.new(n11.outputs[0], n8.inputs[0])
_L.new(n8.outputs[2], n9.inputs[0])
_L.new(n9.outputs[0], n30.inputs[1])
_L.new(n19.outputs[0], n20.inputs[0])
_L.new(n20.outputs[0], n30.inputs[0])
_L.new(n59.outputs[0], n66.inputs[0])
_L.new(n56.outputs[0], n67.inputs[0])
_L.new(n54.outputs[0], n55.inputs[0])
_L.new(n55.outputs[0], n57.inputs[0])
_L.new(n55.outputs[0], n57.inputs[1])
_L.new(n55.outputs[0], n57.inputs[2])
_L.new(n67.outputs[0], n54.inputs[0])
_L.new(n16.outputs[0], n13.inputs[0])
_L.new(n16.outputs[1], n14.inputs[0])
_L.new(n16.outputs[2], n15.inputs[0])
_L.new(n13.outputs[0], n12.inputs[0])
_L.new(n14.outputs[0], n12.inputs[1])
_L.new(n15.outputs[0], n12.inputs[2])
_L.new(n26.outputs[0], n16.inputs[0])
_L.new(n12.outputs[0], n73.inputs[0])
_L.new(n18.outputs[1], n17.inputs[0])
_L.new(n17.outputs[0], n13.inputs[1])
_L.new(n17.outputs[1], n14.inputs[1])
_L.new(n17.outputs[2], n15.inputs[1])
_L.new(n25.outputs[0], n24.inputs[0])
_L.new(n21.outputs[0], n23.inputs[0])
_L.new(n23.outputs[0], n22.inputs[0])
_L.new(n23.outputs[0], n22.inputs[1])
_L.new(n23.outputs[0], n22.inputs[2])
_L.new(n24.outputs[0], n21.inputs[0])
_L.new(n30.outputs[0], n7.inputs[2])
_L.new(n33.outputs[0], n44.inputs[2])
_L.new(n57.outputs[0], n66.inputs[1])
_L.new(n32.outputs[0], n71.inputs[0])
_L.new(n38.outputs[4], n36.inputs[2])
_L.new(n32.outputs[0], n70.inputs[0])
_L.new(n35.outputs[0], n37.inputs[0])
_L.new(n39.outputs[0], n36.inputs[5])
_L.new(n40.outputs[0], n39.inputs[1])
_L.new(n41.outputs[1], n40.inputs[2])
_L.new(n42.outputs[1], n40.inputs[1])
_L.new(n43.outputs[0], n44.inputs[0])
_L.new(n44.outputs[0], n35.inputs[0])
_L.new(n36.outputs[0], n35.inputs[0])
_L.new(n49.outputs[0], n48.inputs[0])
_L.new(n48.outputs[0], n47.inputs[0])
_L.new(n47.outputs[1], n45.inputs[0])
_L.new(n45.outputs[0], n69.inputs[0])
_L.new(n50.outputs[0], n46.inputs[8])
_L.new(n46.outputs[3], n69.inputs[1])
_L.new(n69.outputs[0], n71.inputs[1])
_L.new(n61.outputs[0], n53.inputs[3])
_L.new(n52.outputs[2], n61.inputs[1])
_L.new(n51.outputs[0], n27.inputs[3])
_L.new(n58.outputs[3], n51.inputs[2])
_L.new(n58.outputs[4], n59.inputs[1])
_L.new(n53.outputs[0], n66.inputs[2])
_L.new(n58.outputs[4], n67.inputs[2])
_L.new(n70.outputs[0], n36.inputs[0])
_L.new(n69.outputs[0], n36.inputs[1])
_L.new(n73.outputs[0], n72.inputs[0])
_L.new(n74.outputs[1], n75.inputs[0])
_L.new(n74.outputs[0], n75.inputs[2])
_L.new(n75.outputs[0], n3.inputs[2])
_L.new(n76.outputs[1], n77.inputs[0])
_L.new(n76.outputs[0], n77.inputs[2])
_L.new(n77.outputs[0], n32.inputs[2])
n37.is_active_output = True
_N = mat_material.node_tree.nodes; _L = mat_material.node_tree.links
n0 = _N.new('ShaderNodeOutputMaterial'); n0.name = 'Material Output'; n0.location = (492, 300)
n1 = _N.new('ShaderNodeBsdfPrincipled'); n1.name = 'Principled BSDF'; n1.location = (202, 300)
n1.distribution = 'GGX'
n1.subsurface_method = 'RANDOM_WALK_SKIN'
n1.inputs[2].default_value = 0.4
n1.inputs[3].default_value = 1.45
n1.inputs[27].default_value = (0.0, 0.0, 0.0, 1.0)
n1.inputs[28].default_value = 1.0
n2 = _N.new('ShaderNodeTexImage'); n2.name = 'Image Texture'; n2.location = (-433, 269)
n2.image = img_bark_jpg
n3 = _N.new('ShaderNodeAttribute'); n3.name = 'Attribute'; n3.location = (-873, 48)
n4 = _N.new('ShaderNodeTexCoord'); n4.name = 'Texture Coordinate'; n4.location = (-887, 358)
n4.object = ob_cube
n5 = _N.new('ShaderNodeMapping'); n5.name = 'Mapping.001'; n5.location = (-645, 398)
n5.inputs[2].default_value = (0.0, 1.571, 0.0)
n5.inputs[3].default_value = (5.0, 20.0, 8.0)
n6 = _N.new('ShaderNodeMapping'); n6.name = 'Mapping'; n6.location = (-613, -65)
n7 = _N.new('ShaderNodeBump'); n7.name = 'Bump'; n7.location = (-80, -87)
n7.inputs[1].default_value = 1.0
n7.inputs[2].default_value = 1.0
_L.new(n1.outputs[0], n0.inputs[0])
_L.new(n2.outputs[0], n1.inputs[0])
_L.new(n3.outputs[1], n6.inputs[0])
_L.new(n4.outputs[0], n5.inputs[0])
_L.new(n5.outputs[0], n2.inputs[0])
_L.new(n2.outputs[0], n7.inputs[3])
_L.new(n7.outputs[0], n1.inputs[5])
n0.is_active_output = True

# ---- transforms, parenting, visibility, modifiers, constraints
ob_cube.location = (0.0, 0.0, 0.0)
ob_cube.lock_rotations_4d = False
ob_cube.empty_display_type = 'ARROWS'
ob_cube.lineart.crease_threshold = 0.0
_m = ob_cube.modifiers.new('GeometryNodes', 'NODES')
_m.node_group = ng_geometry_nodes
ob_light.location = (7.0, 4.265, 17.32)
ob_light.rotation_euler = (0.6503, 0.05522, 1.866)
ob_light.lock_rotations_4d = False
ob_light.empty_display_type = 'ARROWS'
ob_light.color = (0.0, 0.0, 0.0, 0.0)
ob_light.lineart.crease_threshold = 0.0
ob_camera.location = (27.05, -26.79, 10.83)
ob_camera.rotation_euler = (1.39, 0.0116, 0.8738)
ob_camera.lock_rotations_4d = False
ob_camera.empty_display_type = 'ARROWS'
ob_camera.color = (0.0, 0.0, 0.0, 0.0)
ob_camera.display_type = 'WIRE'
ob_camera.lineart.crease_threshold = 0.0
ob_plane_001.location = (0.0, 0.0, 0.0)
ob_plane_001.scale = (16.1, 16.1, 16.1)
_m = ob_plane_001.modifiers.new('GeometryNodes', 'NODES')
_m.node_group = ng_geometry_nodes_007
ob_empty.location = (0.0, 0.0, 0.0)
ob_branch.location = (-0.7085, 2.627, 1.287)
ob_branch.rotation_euler = (1.571, 0.0, 1.571)
ob_branch.scale = (1.331, 1.331, 1.331)
ob_plane.location = (0.0, 0.0, 0.0)
ob_plane.scale = (232.1, 232.1, 232.1)

# ---- collection membership
col_collection.objects.link(ob_cube)
col_collection.objects.link(ob_light)
col_collection.objects.link(ob_camera)
col_collection.objects.link(ob_plane_001)
col_collection.objects.link(ob_empty)
col_collection.objects.link(ob_branch)
col_collection.objects.link(ob_plane)

# ---- scene / render settings (as saved in the file)
scene.camera = ob_camera
scene.frame_start = 1; scene.frame_end = 250; scene.frame_set(1)
scene.render.engine = 'CYCLES'
scene.render.film_transparent = True
scene.cycles.sampling_pattern = 'TABULATED_SOBOL'
scene.cycles.use_light_tree = False
scene.view_settings.view_transform = 'Filmic'
bpy.context.view_layer.update()
